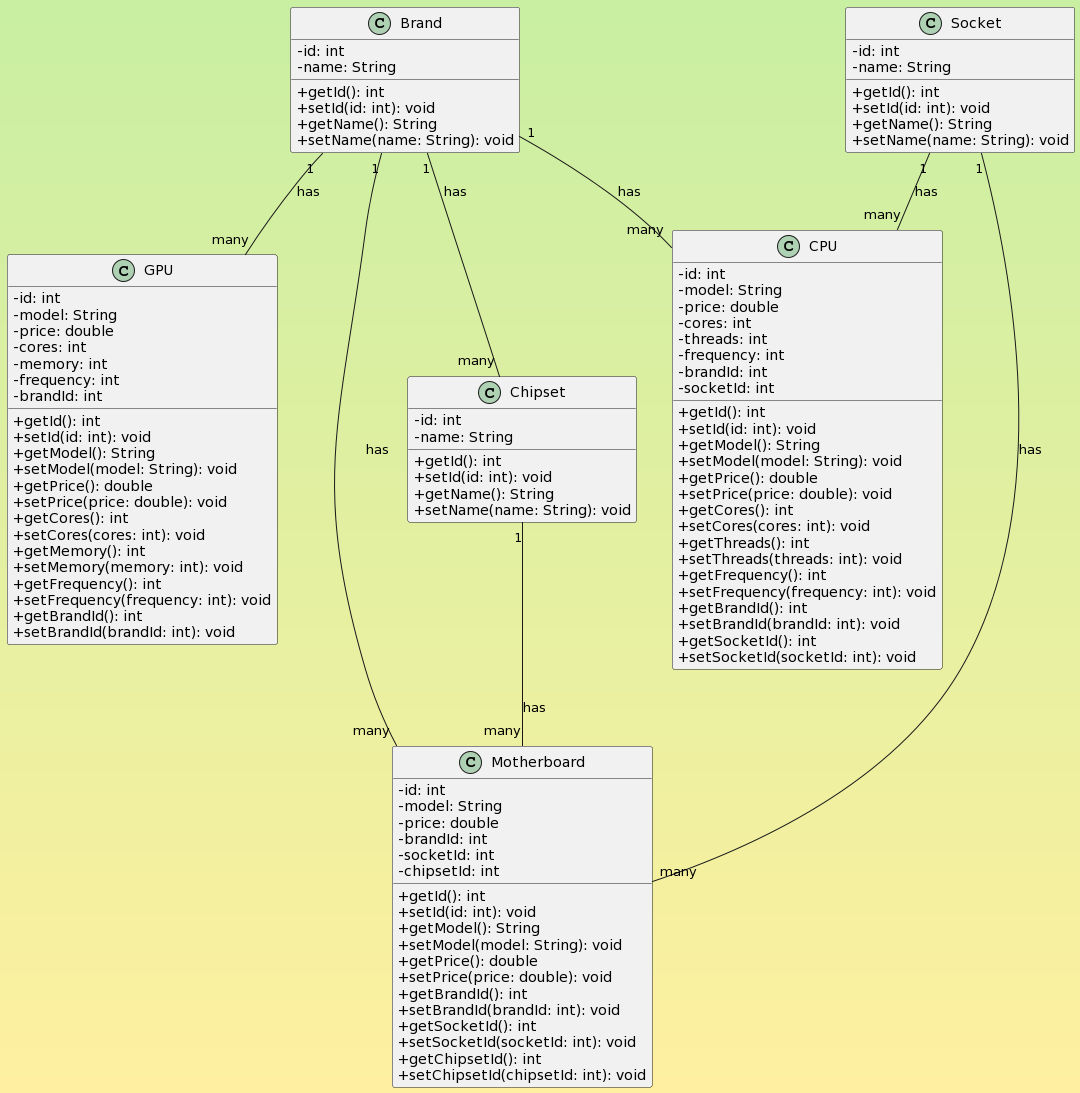

The diagram above was rendered by PlantUML. Its source (embedded in the PNG):
@startuml
'left to right direction

skinparam{
componentStyle uml2
classAttributeIconSize 0
handwritten false
backgroundcolor #c9efa3-fff1a0
}



class Brand {
    - id: int
    - name: String

    + getId(): int
    + setId(id: int): void
    + getName(): String
    + setName(name: String): void
}

class Chipset {
    - id: int
    - name: String

    + getId(): int
    + setId(id: int): void
    + getName(): String
    + setName(name: String): void
}

class CPU {
    - id: int
    - model: String
    - price: double
    - cores: int
    - threads: int
    - frequency: int
    - brandId: int
    - socketId: int

    + getId(): int
    + setId(id: int): void
    + getModel(): String
    + setModel(model: String): void
    + getPrice(): double
    + setPrice(price: double): void
    + getCores(): int
    + setCores(cores: int): void
    + getThreads(): int
    + setThreads(threads: int): void
    + getFrequency(): int
    + setFrequency(frequency: int): void
    + getBrandId(): int
    + setBrandId(brandId: int): void
    + getSocketId(): int
    + setSocketId(socketId: int): void
}

class GPU {
    - id: int
    - model: String
    - price: double
    - cores: int
    - memory: int
    - frequency: int
    - brandId: int

    + getId(): int
    + setId(id: int): void
    + getModel(): String
    + setModel(model: String): void
    + getPrice(): double
    + setPrice(price: double): void
    + getCores(): int
    + setCores(cores: int): void
    + getMemory(): int
    + setMemory(memory: int): void
    + getFrequency(): int
    + setFrequency(frequency: int): void
    + getBrandId(): int
    + setBrandId(brandId: int): void
}

class Motherboard {
    - id: int
    - model: String
    - price: double
    - brandId: int
    - socketId: int
    - chipsetId: int

    + getId(): int
    + setId(id: int): void
    + getModel(): String
    + setModel(model: String): void
    + getPrice(): double
    + setPrice(price: double): void
    + getBrandId(): int
    + setBrandId(brandId: int): void
    + getSocketId(): int
    + setSocketId(socketId: int): void
    + getChipsetId(): int
    + setChipsetId(chipsetId: int): void
}

class Socket {
    - id: int
    - name: String

    + getId(): int
    + setId(id: int): void
    + getName(): String
    + setName(name: String): void
}

Brand "1" -- "many" CPU : has
Brand "1" -- "many" GPU : has
Brand "1" -- "many" Motherboard : has
Brand "1" -- "many" Chipset : has
Socket "1" -- "many" CPU : has
Socket "1" -- "many" Motherboard : has
Chipset "1" -- "many" Motherboard : has
@enduml